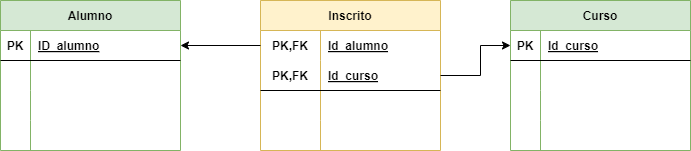

The diagram above was exported from draw.io. Its source (the exported page's mxGraphModel, read from the mxfile embedded in the PNG):
<mxGraphModel dx="1130" dy="710" grid="1" gridSize="10" guides="1" tooltips="1" connect="1" arrows="1" fold="1" page="1" pageScale="1" pageWidth="827" pageHeight="1169" math="0" shadow="0">
  <root>
    <mxCell id="0" />
    <mxCell id="1" parent="0" />
    <mxCell id="2" value="Inscrito" style="shape=table;startSize=30;container=1;collapsible=1;childLayout=tableLayout;fixedRows=1;rowLines=0;fontStyle=1;align=center;resizeLast=1;fillColor=#fff2cc;strokeColor=#d6b656;" vertex="1" parent="1">
      <mxGeometry x="290" y="60" width="180" height="150" as="geometry" />
    </mxCell>
    <mxCell id="3" value="" style="shape=tableRow;horizontal=0;startSize=0;swimlaneHead=0;swimlaneBody=0;fillColor=none;collapsible=0;dropTarget=0;points=[[0,0.5],[1,0.5]];portConstraint=eastwest;top=0;left=0;right=0;bottom=0;" vertex="1" parent="2">
      <mxGeometry y="30" width="180" height="30" as="geometry" />
    </mxCell>
    <mxCell id="4" value="PK,FK" style="shape=partialRectangle;connectable=0;fillColor=none;top=0;left=0;bottom=0;right=0;fontStyle=1;overflow=hidden;" vertex="1" parent="3">
      <mxGeometry width="60" height="30" as="geometry">
        <mxRectangle width="60" height="30" as="alternateBounds" />
      </mxGeometry>
    </mxCell>
    <mxCell id="5" value="Id_alumno" style="shape=partialRectangle;connectable=0;fillColor=none;top=0;left=0;bottom=0;right=0;align=left;spacingLeft=6;fontStyle=5;overflow=hidden;" vertex="1" parent="3">
      <mxGeometry x="60" width="120" height="30" as="geometry">
        <mxRectangle width="120" height="30" as="alternateBounds" />
      </mxGeometry>
    </mxCell>
    <mxCell id="6" value="" style="shape=tableRow;horizontal=0;startSize=0;swimlaneHead=0;swimlaneBody=0;fillColor=none;collapsible=0;dropTarget=0;points=[[0,0.5],[1,0.5]];portConstraint=eastwest;top=0;left=0;right=0;bottom=1;" vertex="1" parent="2">
      <mxGeometry y="60" width="180" height="30" as="geometry" />
    </mxCell>
    <mxCell id="7" value="PK,FK" style="shape=partialRectangle;connectable=0;fillColor=none;top=0;left=0;bottom=0;right=0;fontStyle=1;overflow=hidden;" vertex="1" parent="6">
      <mxGeometry width="60" height="30" as="geometry">
        <mxRectangle width="60" height="30" as="alternateBounds" />
      </mxGeometry>
    </mxCell>
    <mxCell id="8" value="Id_curso" style="shape=partialRectangle;connectable=0;fillColor=none;top=0;left=0;bottom=0;right=0;align=left;spacingLeft=6;fontStyle=5;overflow=hidden;" vertex="1" parent="6">
      <mxGeometry x="60" width="120" height="30" as="geometry">
        <mxRectangle width="120" height="30" as="alternateBounds" />
      </mxGeometry>
    </mxCell>
    <mxCell id="9" value="" style="shape=tableRow;horizontal=0;startSize=0;swimlaneHead=0;swimlaneBody=0;fillColor=none;collapsible=0;dropTarget=0;points=[[0,0.5],[1,0.5]];portConstraint=eastwest;top=0;left=0;right=0;bottom=0;" vertex="1" parent="2">
      <mxGeometry y="90" width="180" height="30" as="geometry" />
    </mxCell>
    <mxCell id="10" value="" style="shape=partialRectangle;connectable=0;fillColor=none;top=0;left=0;bottom=0;right=0;editable=1;overflow=hidden;" vertex="1" parent="9">
      <mxGeometry width="60" height="30" as="geometry">
        <mxRectangle width="60" height="30" as="alternateBounds" />
      </mxGeometry>
    </mxCell>
    <mxCell id="11" value="" style="shape=partialRectangle;connectable=0;fillColor=none;top=0;left=0;bottom=0;right=0;align=left;spacingLeft=6;overflow=hidden;" vertex="1" parent="9">
      <mxGeometry x="60" width="120" height="30" as="geometry">
        <mxRectangle width="120" height="30" as="alternateBounds" />
      </mxGeometry>
    </mxCell>
    <mxCell id="12" value="" style="shape=tableRow;horizontal=0;startSize=0;swimlaneHead=0;swimlaneBody=0;fillColor=none;collapsible=0;dropTarget=0;points=[[0,0.5],[1,0.5]];portConstraint=eastwest;top=0;left=0;right=0;bottom=0;" vertex="1" parent="2">
      <mxGeometry y="120" width="180" height="30" as="geometry" />
    </mxCell>
    <mxCell id="13" value="" style="shape=partialRectangle;connectable=0;fillColor=none;top=0;left=0;bottom=0;right=0;editable=1;overflow=hidden;" vertex="1" parent="12">
      <mxGeometry width="60" height="30" as="geometry">
        <mxRectangle width="60" height="30" as="alternateBounds" />
      </mxGeometry>
    </mxCell>
    <mxCell id="14" value="" style="shape=partialRectangle;connectable=0;fillColor=none;top=0;left=0;bottom=0;right=0;align=left;spacingLeft=6;overflow=hidden;" vertex="1" parent="12">
      <mxGeometry x="60" width="120" height="30" as="geometry">
        <mxRectangle width="120" height="30" as="alternateBounds" />
      </mxGeometry>
    </mxCell>
    <mxCell id="15" value="Curso" style="shape=table;startSize=30;container=1;collapsible=1;childLayout=tableLayout;fixedRows=1;rowLines=0;fontStyle=1;align=center;resizeLast=1;fillColor=#d5e8d4;strokeColor=#82b366;" vertex="1" parent="1">
      <mxGeometry x="540" y="60" width="180" height="150" as="geometry" />
    </mxCell>
    <mxCell id="16" value="" style="shape=tableRow;horizontal=0;startSize=0;swimlaneHead=0;swimlaneBody=0;fillColor=none;collapsible=0;dropTarget=0;points=[[0,0.5],[1,0.5]];portConstraint=eastwest;top=0;left=0;right=0;bottom=1;" vertex="1" parent="15">
      <mxGeometry y="30" width="180" height="30" as="geometry" />
    </mxCell>
    <mxCell id="17" value="PK" style="shape=partialRectangle;connectable=0;fillColor=none;top=0;left=0;bottom=0;right=0;fontStyle=1;overflow=hidden;" vertex="1" parent="16">
      <mxGeometry width="30" height="30" as="geometry">
        <mxRectangle width="30" height="30" as="alternateBounds" />
      </mxGeometry>
    </mxCell>
    <mxCell id="18" value="Id_curso" style="shape=partialRectangle;connectable=0;fillColor=none;top=0;left=0;bottom=0;right=0;align=left;spacingLeft=6;fontStyle=5;overflow=hidden;" vertex="1" parent="16">
      <mxGeometry x="30" width="150" height="30" as="geometry">
        <mxRectangle width="150" height="30" as="alternateBounds" />
      </mxGeometry>
    </mxCell>
    <mxCell id="19" value="" style="shape=tableRow;horizontal=0;startSize=0;swimlaneHead=0;swimlaneBody=0;fillColor=none;collapsible=0;dropTarget=0;points=[[0,0.5],[1,0.5]];portConstraint=eastwest;top=0;left=0;right=0;bottom=0;" vertex="1" parent="15">
      <mxGeometry y="60" width="180" height="30" as="geometry" />
    </mxCell>
    <mxCell id="20" value="" style="shape=partialRectangle;connectable=0;fillColor=none;top=0;left=0;bottom=0;right=0;editable=1;overflow=hidden;" vertex="1" parent="19">
      <mxGeometry width="30" height="30" as="geometry">
        <mxRectangle width="30" height="30" as="alternateBounds" />
      </mxGeometry>
    </mxCell>
    <mxCell id="21" value="" style="shape=partialRectangle;connectable=0;fillColor=none;top=0;left=0;bottom=0;right=0;align=left;spacingLeft=6;overflow=hidden;" vertex="1" parent="19">
      <mxGeometry x="30" width="150" height="30" as="geometry">
        <mxRectangle width="150" height="30" as="alternateBounds" />
      </mxGeometry>
    </mxCell>
    <mxCell id="22" value="" style="shape=tableRow;horizontal=0;startSize=0;swimlaneHead=0;swimlaneBody=0;fillColor=none;collapsible=0;dropTarget=0;points=[[0,0.5],[1,0.5]];portConstraint=eastwest;top=0;left=0;right=0;bottom=0;" vertex="1" parent="15">
      <mxGeometry y="90" width="180" height="30" as="geometry" />
    </mxCell>
    <mxCell id="23" value="" style="shape=partialRectangle;connectable=0;fillColor=none;top=0;left=0;bottom=0;right=0;editable=1;overflow=hidden;" vertex="1" parent="22">
      <mxGeometry width="30" height="30" as="geometry">
        <mxRectangle width="30" height="30" as="alternateBounds" />
      </mxGeometry>
    </mxCell>
    <mxCell id="24" value="" style="shape=partialRectangle;connectable=0;fillColor=none;top=0;left=0;bottom=0;right=0;align=left;spacingLeft=6;overflow=hidden;" vertex="1" parent="22">
      <mxGeometry x="30" width="150" height="30" as="geometry">
        <mxRectangle width="150" height="30" as="alternateBounds" />
      </mxGeometry>
    </mxCell>
    <mxCell id="25" value="" style="shape=tableRow;horizontal=0;startSize=0;swimlaneHead=0;swimlaneBody=0;fillColor=none;collapsible=0;dropTarget=0;points=[[0,0.5],[1,0.5]];portConstraint=eastwest;top=0;left=0;right=0;bottom=0;" vertex="1" parent="15">
      <mxGeometry y="120" width="180" height="30" as="geometry" />
    </mxCell>
    <mxCell id="26" value="" style="shape=partialRectangle;connectable=0;fillColor=none;top=0;left=0;bottom=0;right=0;editable=1;overflow=hidden;" vertex="1" parent="25">
      <mxGeometry width="30" height="30" as="geometry">
        <mxRectangle width="30" height="30" as="alternateBounds" />
      </mxGeometry>
    </mxCell>
    <mxCell id="27" value="" style="shape=partialRectangle;connectable=0;fillColor=none;top=0;left=0;bottom=0;right=0;align=left;spacingLeft=6;overflow=hidden;" vertex="1" parent="25">
      <mxGeometry x="30" width="150" height="30" as="geometry">
        <mxRectangle width="150" height="30" as="alternateBounds" />
      </mxGeometry>
    </mxCell>
    <mxCell id="28" value="Alumno" style="shape=table;startSize=30;container=1;collapsible=1;childLayout=tableLayout;fixedRows=1;rowLines=0;fontStyle=1;align=center;resizeLast=1;fillColor=#d5e8d4;strokeColor=#82b366;" vertex="1" parent="1">
      <mxGeometry x="30" y="60" width="180" height="150" as="geometry" />
    </mxCell>
    <mxCell id="29" value="" style="shape=tableRow;horizontal=0;startSize=0;swimlaneHead=0;swimlaneBody=0;fillColor=none;collapsible=0;dropTarget=0;points=[[0,0.5],[1,0.5]];portConstraint=eastwest;top=0;left=0;right=0;bottom=1;" vertex="1" parent="28">
      <mxGeometry y="30" width="180" height="30" as="geometry" />
    </mxCell>
    <mxCell id="30" value="PK" style="shape=partialRectangle;connectable=0;fillColor=none;top=0;left=0;bottom=0;right=0;fontStyle=1;overflow=hidden;" vertex="1" parent="29">
      <mxGeometry width="30" height="30" as="geometry">
        <mxRectangle width="30" height="30" as="alternateBounds" />
      </mxGeometry>
    </mxCell>
    <mxCell id="31" value="ID_alumno" style="shape=partialRectangle;connectable=0;fillColor=none;top=0;left=0;bottom=0;right=0;align=left;spacingLeft=6;fontStyle=5;overflow=hidden;" vertex="1" parent="29">
      <mxGeometry x="30" width="150" height="30" as="geometry">
        <mxRectangle width="150" height="30" as="alternateBounds" />
      </mxGeometry>
    </mxCell>
    <mxCell id="32" value="" style="shape=tableRow;horizontal=0;startSize=0;swimlaneHead=0;swimlaneBody=0;fillColor=none;collapsible=0;dropTarget=0;points=[[0,0.5],[1,0.5]];portConstraint=eastwest;top=0;left=0;right=0;bottom=0;" vertex="1" parent="28">
      <mxGeometry y="60" width="180" height="30" as="geometry" />
    </mxCell>
    <mxCell id="33" value="" style="shape=partialRectangle;connectable=0;fillColor=none;top=0;left=0;bottom=0;right=0;editable=1;overflow=hidden;" vertex="1" parent="32">
      <mxGeometry width="30" height="30" as="geometry">
        <mxRectangle width="30" height="30" as="alternateBounds" />
      </mxGeometry>
    </mxCell>
    <mxCell id="34" value="" style="shape=partialRectangle;connectable=0;fillColor=none;top=0;left=0;bottom=0;right=0;align=left;spacingLeft=6;overflow=hidden;" vertex="1" parent="32">
      <mxGeometry x="30" width="150" height="30" as="geometry">
        <mxRectangle width="150" height="30" as="alternateBounds" />
      </mxGeometry>
    </mxCell>
    <mxCell id="35" value="" style="shape=tableRow;horizontal=0;startSize=0;swimlaneHead=0;swimlaneBody=0;fillColor=none;collapsible=0;dropTarget=0;points=[[0,0.5],[1,0.5]];portConstraint=eastwest;top=0;left=0;right=0;bottom=0;" vertex="1" parent="28">
      <mxGeometry y="90" width="180" height="30" as="geometry" />
    </mxCell>
    <mxCell id="36" value="" style="shape=partialRectangle;connectable=0;fillColor=none;top=0;left=0;bottom=0;right=0;editable=1;overflow=hidden;" vertex="1" parent="35">
      <mxGeometry width="30" height="30" as="geometry">
        <mxRectangle width="30" height="30" as="alternateBounds" />
      </mxGeometry>
    </mxCell>
    <mxCell id="37" value="" style="shape=partialRectangle;connectable=0;fillColor=none;top=0;left=0;bottom=0;right=0;align=left;spacingLeft=6;overflow=hidden;" vertex="1" parent="35">
      <mxGeometry x="30" width="150" height="30" as="geometry">
        <mxRectangle width="150" height="30" as="alternateBounds" />
      </mxGeometry>
    </mxCell>
    <mxCell id="38" value="" style="shape=tableRow;horizontal=0;startSize=0;swimlaneHead=0;swimlaneBody=0;fillColor=none;collapsible=0;dropTarget=0;points=[[0,0.5],[1,0.5]];portConstraint=eastwest;top=0;left=0;right=0;bottom=0;" vertex="1" parent="28">
      <mxGeometry y="120" width="180" height="30" as="geometry" />
    </mxCell>
    <mxCell id="39" value="" style="shape=partialRectangle;connectable=0;fillColor=none;top=0;left=0;bottom=0;right=0;editable=1;overflow=hidden;" vertex="1" parent="38">
      <mxGeometry width="30" height="30" as="geometry">
        <mxRectangle width="30" height="30" as="alternateBounds" />
      </mxGeometry>
    </mxCell>
    <mxCell id="40" value="" style="shape=partialRectangle;connectable=0;fillColor=none;top=0;left=0;bottom=0;right=0;align=left;spacingLeft=6;overflow=hidden;" vertex="1" parent="38">
      <mxGeometry x="30" width="150" height="30" as="geometry">
        <mxRectangle width="150" height="30" as="alternateBounds" />
      </mxGeometry>
    </mxCell>
    <mxCell id="41" style="edgeStyle=none;html=1;exitX=0;exitY=0.5;exitDx=0;exitDy=0;entryX=1;entryY=0.5;entryDx=0;entryDy=0;" edge="1" parent="1" source="3" target="29">
      <mxGeometry relative="1" as="geometry" />
    </mxCell>
    <mxCell id="42" style="edgeStyle=none;html=1;exitX=1;exitY=0.5;exitDx=0;exitDy=0;entryX=0;entryY=0.5;entryDx=0;entryDy=0;rounded=0;" edge="1" parent="1" source="6" target="16">
      <mxGeometry relative="1" as="geometry">
        <Array as="points">
          <mxPoint x="510" y="135" />
          <mxPoint x="510" y="105" />
        </Array>
      </mxGeometry>
    </mxCell>
  </root>
</mxGraphModel>